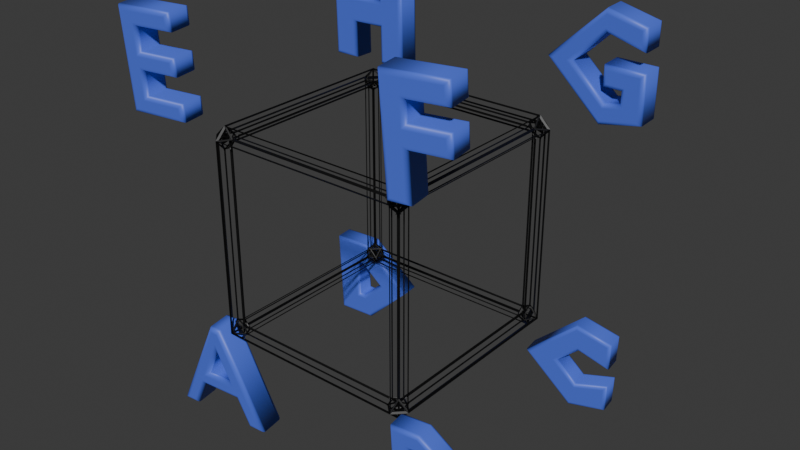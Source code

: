 # Source: kubus.blend  (saved by Blender 5.2.45; exported with 4.5.12 LTS)
import bpy
from mathutils import Matrix  # noqa: F401  (used for matrix-valued properties, if any)

bpy.ops.wm.read_factory_settings(use_empty=True)
scene = bpy.context.scene
scene.name = 'Scene'

# ---- collections
col_collection = bpy.data.collections.new('Collection'); scene.collection.children.link(col_collection)

# ---- materials (node trees are filled in below, after node groups)
mat_material_003 = bpy.data.materials.new('Material.003')
mat_material_002 = bpy.data.materials.new('Material.002')

# ---- material node trees
mat_material_003.use_nodes = True; mat_material_003.node_tree.nodes.clear()
_N = mat_material_003.node_tree.nodes; _L = mat_material_003.node_tree.links
n0 = _N.new('ShaderNodeBsdfPrincipled'); n0.name = 'Principled BSDF'; n0.location = (-200, 100)
n0.inputs[0].default_value = (0.0, 0.0, 0.0, 1.0)
n0.inputs[10].default_value = 0.005
n1 = _N.new('ShaderNodeOutputMaterial'); n1.name = 'Material Output'; n1.location = (200, 100)
_L.new(n0.outputs[0], n1.inputs[0])
n1.is_active_output = True
mat_material_002.use_nodes = True; mat_material_002.node_tree.nodes.clear()
_N = mat_material_002.node_tree.nodes; _L = mat_material_002.node_tree.links
n0 = _N.new('ShaderNodeBsdfPrincipled'); n0.name = 'Principled BSDF'; n0.location = (-200, 100)
n0.inputs[0].default_value = (0.08515, 0.1573, 0.8, 1.0)
n0.inputs[10].default_value = 0.005
n1 = _N.new('ShaderNodeOutputMaterial'); n1.name = 'Material Output'; n1.location = (200, 100)
_L.new(n0.outputs[0], n1.inputs[0])
n1.is_active_output = True

# ---- world
world_world = bpy.data.worlds.new('World'); scene.world = world_world
world_world.use_nodes = True; world_world.node_tree.nodes.clear()
_N = world_world.node_tree.nodes; _L = world_world.node_tree.links
n0 = _N.new('ShaderNodeOutputWorld'); n0.name = 'World Output'; n0.location = (200, 100)
n1 = _N.new('ShaderNodeBackground'); n1.name = 'Background'; n1.location = (-200, 100)
n1.inputs[0].default_value = (0.05088, 0.05088, 0.05088, 1.0)
_L.new(n1.outputs[0], n0.inputs[0])
n0.is_active_output = True
world_world.color = (0.05088, 0.05088, 0.05088)
world_world.sun_shadow_jitter_overblur = 0.0

# ---- meshes
me_cube = bpy.data.meshes.new('Cube')
me_cube.from_pydata([(0.9122, 1.0, 0.9122), (0.9122, 0.9122, 1.0), (1.0, 0.9122, 0.9122), (0.9122, 0.9122, -1.0), (0.9122, 1.0, -0.9122), (1.0, 0.9122, -0.9122), (1.0, -0.9122, 0.9122), (0.9122, -0.9122, 1.0), (0.9122, -1.0, 0.9122), (1.0, -0.9122, -0.9122), (0.9122, -1.0, -0.9122), (0.9122, -0.9122, -1.0), (-0.9122, 1.0, 0.9122), (-1.0, 0.9122, 0.9122), (-0.9122, 0.9122, 1.0), (-1.0, 0.9122, -0.9122), (-0.9122, 1.0, -0.9122), (-0.9122, 0.9122, -1.0), (-1.0, -0.9122, 0.9122), (-0.9122, -1.0, 0.9122), (-0.9122, -0.9122, 1.0), (-0.9122, -0.9122, -1.0), (-0.9122, -1.0, -0.9122), (-1.0, -0.9122, -0.9122)], [], [(0, 1, 2), (3, 4, 5), (6, 7, 8), (9, 10, 11), (12, 13, 14), (15, 16, 17), (18, 19, 20), (21, 22, 23), (17, 21, 23, 15), (3, 17, 16, 4), (2, 5, 4, 0), (22, 19, 18, 23), (8, 10, 9, 6), (12, 16, 15, 13), (7, 20, 19, 8), (1, 7, 6, 2), (21, 11, 10, 22), (20, 14, 13, 18), (14, 1, 0, 12), (11, 3, 5, 9)])
_uv = me_cube.uv_layers.new(name='UVMap')
_uv.uv.foreach_set('vector', [0.614, 0.489, 0.6305, 0.5, 0.614, 0.5082, 0.364, 0.511, 0.375, 0.4945, 0.3832, 0.511, 0.614, 0.7418, 0.6305, 0.75, 0.614, 0.761, 0.3832, 0.739, 0.375, 0.7555, 0.364, 0.739, 0.614, 0.2582, 0.614, 0.239, 0.625, 0.2463, 0.125, 0.511, 0.136, 0.5, 0.136, 0.511, 0.614, 0.01098, 0.614, 0.0, 0.625, 0.01098, 0.136, 0.739, 0.136, 0.75, 0.125, 0.739, 0.136, 0.511, 0.136, 0.739, 0.125, 0.739, 0.125, 0.511, 0.364, 0.511, 0.136, 0.511, 0.136, 0.5, 0.375, 0.4945, 0.614, 0.5082, 0.3832, 0.511, 0.375, 0.4945, 0.614, 0.489, 0.386, 0.0, 0.614, 0.0, 0.614, 0.01098, 0.386, 0.01098, 0.614, 0.761, 0.375, 0.7555, 0.3832, 0.739, 0.614, 0.7418, 0.614, 0.2582, 0.386, 0.261, 0.386, 0.239, 0.614, 0.239, 0.6305, 0.75, 0.625, 0.989, 0.614, 0.989, 0.614, 0.761, 0.6305, 0.5, 0.6305, 0.75, 0.614, 0.7418, 0.614, 0.5082, 0.136, 0.739, 0.364, 0.739, 0.375, 0.7555, 0.136, 0.75, 0.625, 0.01098, 0.625, 0.2463, 0.614, 0.239, 0.614, 0.01098, 0.625, 0.2463, 0.6305, 0.5, 0.614, 0.489, 0.614, 0.2582, 0.364, 0.739, 0.364, 0.511, 0.3832, 0.511, 0.3832, 0.739])
me_cube.materials.append(mat_material_003)
me_cube.use_mirror_vertex_groups = False
me_cube.auto_texspace = False
me_cube.update()

# ---- curves / text
txt_text_001 = bpy.data.curves.new('Text.001', 'FONT')
txt_text_001.dimensions = '2D'
txt_text_001.body = 'B'
txt_text_001.materials.append(mat_material_002)
txt_text_001.bevel_resolution = 32
txt_text_001.extrude = 0.06
txt_text_001.bevel_depth = 0.03
txt_text_001.resolution_u = 1
txt_text_002 = bpy.data.curves.new('Text.002', 'FONT')
txt_text_002.dimensions = '2D'
txt_text_002.body = 'C'
txt_text_002.materials.append(mat_material_002)
txt_text_002.bevel_resolution = 32
txt_text_002.offset = 0.04
txt_text_002.extrude = 0.07
txt_text_002.bevel_depth = 0.03
txt_text_002.resolution_u = 1
txt_text_003 = bpy.data.curves.new('Text.003', 'FONT')
txt_text_003.dimensions = '2D'
txt_text_003.body = 'D'
txt_text_003.materials.append(mat_material_002)
txt_text_003.bevel_resolution = 32
txt_text_003.offset = 0.04
txt_text_003.extrude = 0.07
txt_text_003.bevel_depth = 0.03
txt_text_003.resolution_u = 1
txt_text_004 = bpy.data.curves.new('Text.004', 'FONT')
txt_text_004.dimensions = '2D'
txt_text_004.body = 'E'
txt_text_004.materials.append(mat_material_002)
txt_text_004.bevel_resolution = 32
txt_text_004.offset = -0.01
txt_text_004.extrude = 0.07
txt_text_004.bevel_depth = 0.03
txt_text_004.resolution_u = 1
txt_text_005 = bpy.data.curves.new('Text.005', 'FONT')
txt_text_005.dimensions = '2D'
txt_text_005.body = 'F'
txt_text_005.materials.append(mat_material_002)
txt_text_005.bevel_resolution = 32
txt_text_005.extrude = 0.07
txt_text_005.bevel_depth = 0.03
txt_text_005.resolution_u = 1
txt_text_006 = bpy.data.curves.new('Text.006', 'FONT')
txt_text_006.dimensions = '2D'
txt_text_006.body = 'G'
txt_text_006.materials.append(mat_material_002)
txt_text_006.bevel_resolution = 32
txt_text_006.extrude = 0.07
txt_text_006.bevel_depth = 0.03
txt_text_006.resolution_u = 1
txt_text_007 = bpy.data.curves.new('Text.007', 'FONT')
txt_text_007.dimensions = '2D'
txt_text_007.body = 'H'
txt_text_007.materials.append(mat_material_002)
txt_text_007.bevel_resolution = 32
txt_text_007.offset = 0.03
txt_text_007.extrude = 0.07
txt_text_007.bevel_depth = 0.03
txt_text_007.resolution_u = 1
txt_text_008 = bpy.data.curves.new('Text.008', 'FONT')
txt_text_008.dimensions = '2D'
txt_text_008.body = 'A'
txt_text_008.materials.append(mat_material_002)
txt_text_008.bevel_resolution = 32
txt_text_008.offset = -0.02
txt_text_008.extrude = 0.07
txt_text_008.bevel_depth = 0.03
txt_text_008.resolution_u = 1

# ---- objects
ob_cube = bpy.data.objects.new('Cube', me_cube)
ob_text_001 = bpy.data.objects.new('Text.001', txt_text_001)
ob_text_002 = bpy.data.objects.new('Text.002', txt_text_002)
ob_text_003 = bpy.data.objects.new('Text.003', txt_text_003)
ob_text_004 = bpy.data.objects.new('Text.004', txt_text_004)
ob_text_005 = bpy.data.objects.new('Text.005', txt_text_005)
ob_text_006 = bpy.data.objects.new('Text.006', txt_text_006)
ob_text_007 = bpy.data.objects.new('Text.007', txt_text_007)
ob_text_009 = bpy.data.objects.new('Text.009', txt_text_008)

# ---- transforms, parenting, visibility, modifiers, constraints
ob_cube.location = (1.593, -1.246, 4.066)
ob_cube.lock_rotations_4d = False
ob_cube.empty_display_type = 'ARROWS'
ob_cube.lineart.crease_threshold = 0.0
_m = ob_cube.modifiers.new('Wireframe', 'WIREFRAME')
_m.thickness = 0.131
_m = ob_cube.modifiers.new('Wireframe.001', 'WIREFRAME')
ob_text_001.location = (2.596, -2.301, 2.3)
ob_text_001.rotation_euler = (1.612, -0.02206, 0.09403)
ob_text_001.scale = (1.173, 1.173, 1.173)
ob_text_002.location = (2.527, -0.1018, 2.321)
ob_text_002.rotation_euler = (1.623, 0.04034, 0.1074)
ob_text_002.scale = (1.081, 1.081, 1.081)
ob_text_003.location = (0.09928, -0.138, 2.322)
ob_text_003.rotation_euler = (1.61, -0.01267, 0.04962)
ob_text_003.scale = (1.068, 1.068, 1.068)
ob_text_004.location = (-0.1206, -2.462, 5.22)
ob_text_004.rotation_euler = (1.616, -0.02454, 0.1074)
ob_text_004.scale = (1.295, 1.295, 1.295)
ob_text_005.location = (2.627, -2.412, 5.224)
ob_text_005.rotation_euler = (1.614, -0.04099, 0.1074)
ob_text_005.scale = (1.348, 1.348, 1.348)
ob_text_006.location = (2.426, 0.05028, 5.132)
ob_text_006.rotation_euler = (1.607, 0.01012, 0.007868)
ob_text_006.scale = (1.343, 1.343, 1.343)
ob_text_007.location = (-0.04963, 0.05028, 5.145)
ob_text_007.rotation_euler = (1.568, -0.0253, -0.01549)
ob_text_007.scale = (1.208, 1.208, 1.208)
ob_text_009.location = (0.05802, -2.301, 2.237)
ob_text_009.rotation_euler = (1.622, 0.03025, 0.1074)
ob_text_009.scale = (1.397, 1.397, 1.397)

# ---- collection membership
col_collection.objects.link(ob_cube)
col_collection.objects.link(ob_text_001)
col_collection.objects.link(ob_text_002)
col_collection.objects.link(ob_text_003)
col_collection.objects.link(ob_text_004)
col_collection.objects.link(ob_text_005)
col_collection.objects.link(ob_text_006)
col_collection.objects.link(ob_text_007)
col_collection.objects.link(ob_text_009)

# ---- scene / render settings (as saved in the file)
scene.frame_start = 1; scene.frame_end = 250; scene.frame_set(1)
scene.render.engine = 'BLENDER_EEVEE_NEXT'
scene.render.bake_bias = 0.0
scene.render.bake_samples = 0
scene.render.compositor_device = 'GPU'
scene.eevee.use_volume_custom_range = False
scene.eevee.fast_gi_thickness_near = 0.1
scene.eevee.fast_gi_thickness_far = 0.0
scene.eevee.ray_tracing_options.screen_trace_thickness = 0.1
bpy.context.view_layer.update()

# ---- added for rendering (the .blend has no active camera and no usable light): camera, sun
cam_auto = bpy.data.cameras.new('AutoCamera')
cam_auto.lens = 50.0
cam_auto.sensor_width = 36.0
cam_auto.clip_end = 1000.0
ob_auto_camera = bpy.data.objects.new('AutoCamera', cam_auto)
scene.collection.objects.link(ob_auto_camera)
ob_auto_camera.location = (7.30821, -7.89454, 8.61478)
ob_auto_camera.rotation_euler = (1.09748, -7.21219e-08, 0.694738)
scene.camera = ob_auto_camera
light_auto_sun = bpy.data.lights.new('AutoSun', 'SUN')
light_auto_sun.energy = 3.0
light_auto_sun.angle = 0.0523599
ob_auto_sun = bpy.data.objects.new('AutoSun', light_auto_sun)
scene.collection.objects.link(ob_auto_sun)
ob_auto_sun.rotation_euler = (0.872665, 0.174533, 0.523599)
bpy.context.view_layer.update()
